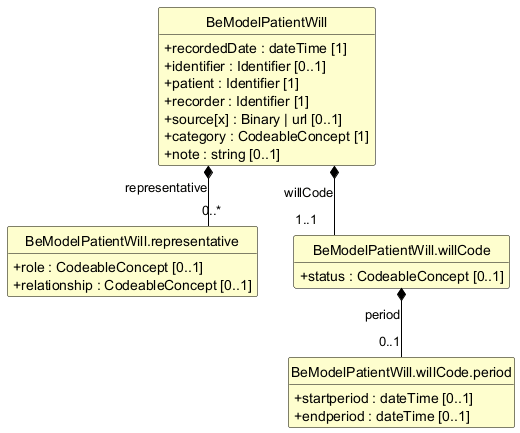

The diagram above was rendered by PlantUML. Its source (embedded in the PNG):
@startuml
skinparam shadowing false
skinparam classAttributeIconSize 0
skinparam linetype ortho
skinparam class {
  BackgroundColor #FEFECE
  BorderColor #000000
  ArrowColor #000000
  FontStyle bold
  AttributeFontStyle normal
}
hide circle
hide empty members

class "BeModelPatientWill" as BeModelPatientWill {
  +recordedDate : dateTime [1]
  +identifier : Identifier [0..1]
  +patient : Identifier [1]
  +recorder : Identifier [1]
  +source[x] : Binary | url [0..1]
  +category : CodeableConcept [1]
  +note : string [0..1]
}

class "BeModelPatientWill.representative" as BeModelPatientWill_representative {
  +role : CodeableConcept [0..1]
  +relationship : CodeableConcept [0..1]
}

class "BeModelPatientWill.willCode" as BeModelPatientWill_willCode {
  +status : CodeableConcept [0..1]
}

class "BeModelPatientWill.willCode.period" as BeModelPatientWill_willCode_period {
  +startperiod : dateTime [0..1]
  +endperiod : dateTime [0..1]
}

BeModelPatientWill *-- "0..*" BeModelPatientWill_representative : representative
BeModelPatientWill *-- "1..1" BeModelPatientWill_willCode : willCode
BeModelPatientWill_willCode *-- "0..1" BeModelPatientWill_willCode_period : period
@enduml